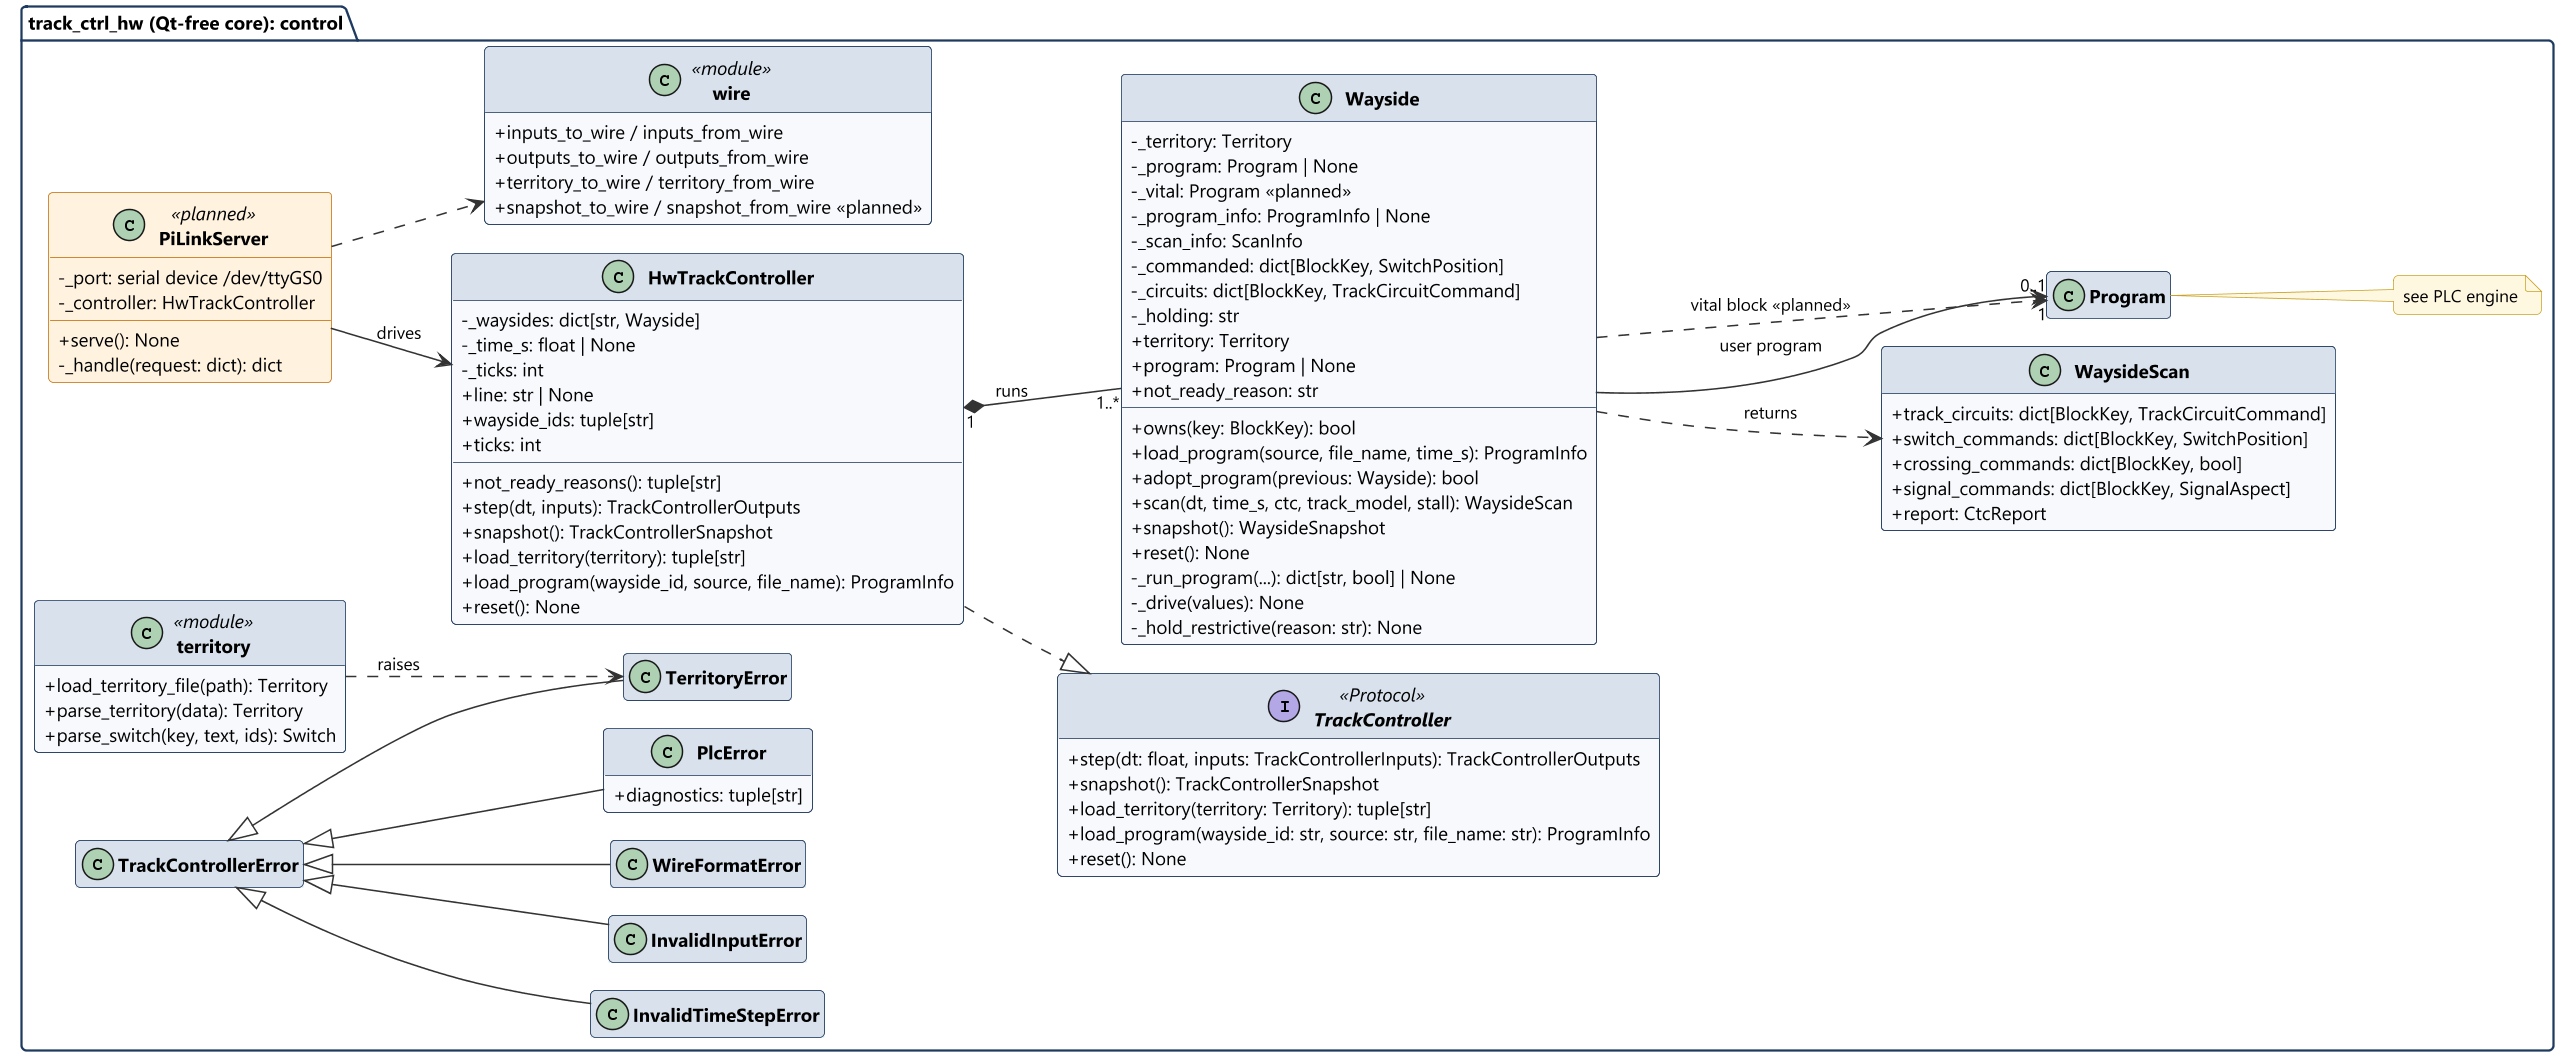

The diagram above was rendered by PlantUML. Its source (embedded in the PNG):
@startuml class_core_control
!include ../style.iuml
hide empty members
left to right direction

package "track_ctrl_hw (Qt-free core): control" {
  interface TrackController <<Protocol>> {
    +step(dt: float, inputs: TrackControllerInputs): TrackControllerOutputs
    +snapshot(): TrackControllerSnapshot
    +load_territory(territory: Territory): tuple[str]
    +load_program(wayside_id: str, source: str, file_name: str): ProgramInfo
    +reset(): None
  }

  class PiLinkServer <<planned>> {
    -_port: serial device /dev/ttyGS0
    -_controller: HwTrackController
    +serve(): None
    -_handle(request: dict): dict
  }

  class HwTrackController {
    -_waysides: dict[str, Wayside]
    -_time_s: float | None
    -_ticks: int
    +line: str | None
    +wayside_ids: tuple[str]
    +ticks: int
    +not_ready_reasons(): tuple[str]
    +step(dt, inputs): TrackControllerOutputs
    +snapshot(): TrackControllerSnapshot
    +load_territory(territory): tuple[str]
    +load_program(wayside_id, source, file_name): ProgramInfo
    +reset(): None
  }

  class Wayside {
    -_territory: Territory
    -_program: Program | None
    -_vital: Program <<planned>>
    -_program_info: ProgramInfo | None
    -_scan_info: ScanInfo
    -_commanded: dict[BlockKey, SwitchPosition]
    -_circuits: dict[BlockKey, TrackCircuitCommand]
    -_holding: str
    +territory: Territory
    +program: Program | None
    +not_ready_reason: str
    +owns(key: BlockKey): bool
    +load_program(source, file_name, time_s): ProgramInfo
    +adopt_program(previous: Wayside): bool
    +scan(dt, time_s, ctc, track_model, stall): WaysideScan
    +snapshot(): WaysideSnapshot
    +reset(): None
    -_run_program(...): dict[str, bool] | None
    -_drive(values): None
    -_hold_restrictive(reason: str): None
  }

  class WaysideScan {
    +track_circuits: dict[BlockKey, TrackCircuitCommand]
    +switch_commands: dict[BlockKey, SwitchPosition]
    +crossing_commands: dict[BlockKey, bool]
    +signal_commands: dict[BlockKey, SignalAspect]
    +report: CtcReport
  }

  class Program
  note right of Program : see PLC engine

  class wire <<module>> {
    +inputs_to_wire / inputs_from_wire
    +outputs_to_wire / outputs_from_wire
    +territory_to_wire / territory_from_wire
    +snapshot_to_wire / snapshot_from_wire <<planned>>
  }

  class territory <<module>> {
    +load_territory_file(path): Territory
    +parse_territory(data): Territory
    +parse_switch(key, text, ids): Switch
  }

  class TrackControllerError
  class TerritoryError
  class PlcError {
    +diagnostics: tuple[str]
  }
  class InvalidTimeStepError
  class InvalidInputError
  class WireFormatError
}

PiLinkServer --> HwTrackController : drives
PiLinkServer ..> wire
HwTrackController ..|> TrackController
HwTrackController "1" *-- "1..*" Wayside : runs >
Wayside --> "0..1" Program : user program
Wayside ..> "1" Program : vital block <<planned>>
Wayside ..> WaysideScan : returns

TrackControllerError <|-- TerritoryError
TrackControllerError <|-- PlcError
TrackControllerError <|-- InvalidTimeStepError
TrackControllerError <|-- InvalidInputError
TrackControllerError <|-- WireFormatError
territory ..> TerritoryError : raises
@enduml